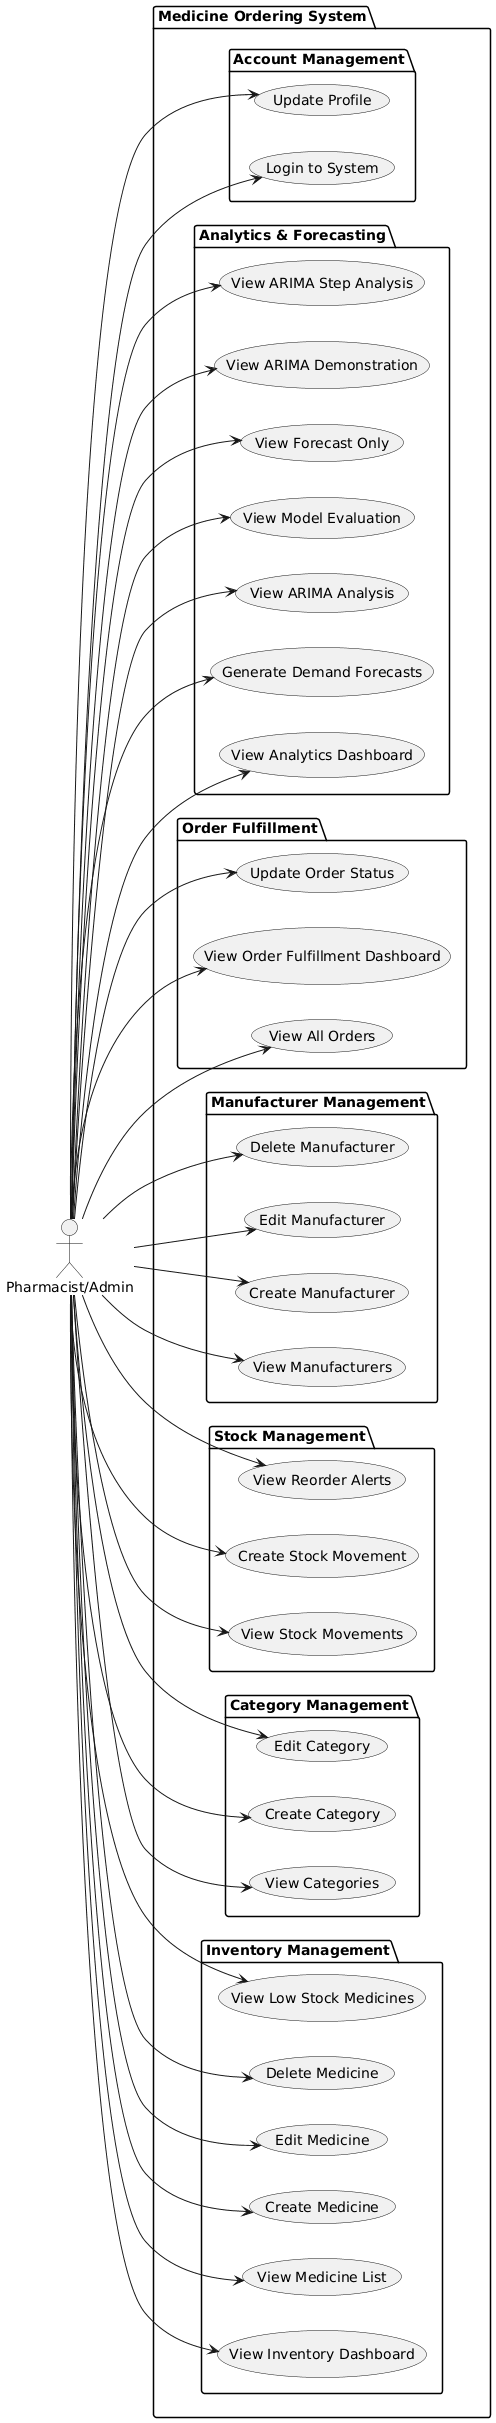

The diagram above was rendered by PlantUML. Its source (embedded in the PNG):
@startuml
left to right direction

actor "Pharmacist/Admin" as Pharmacist

package "Medicine Ordering System" {
    package "Inventory Management" {
        (View Inventory Dashboard) as UC1
        (View Medicine List) as UC2
        (Create Medicine) as UC3
        (Edit Medicine) as UC4
        (Delete Medicine) as UC5
        (View Low Stock Medicines) as UC6
    }
    
    package "Category Management" {
        (View Categories) as UC7
        (Create Category) as UC8
        (Edit Category) as UC9
    }
    
    package "Stock Management" {
        (View Stock Movements) as UC10
        (Create Stock Movement) as UC11
        (View Reorder Alerts) as UC12
    }
    
    package "Manufacturer Management" {
        (View Manufacturers) as UC13
        (Create Manufacturer) as UC14
        (Edit Manufacturer) as UC15
        (Delete Manufacturer) as UC16
    }
    
    package "Order Fulfillment" {
        (View All Orders) as UC17
        (View Order Fulfillment Dashboard) as UC18
        (Update Order Status) as UC19
    }
    
    package "Analytics & Forecasting" {
        (View Analytics Dashboard) as UC20
        (Generate Demand Forecasts) as UC21
        (View ARIMA Analysis) as UC22
        (View Model Evaluation) as UC23
        (View Forecast Only) as UC24
        (View ARIMA Demonstration) as UC25
        (View ARIMA Step Analysis) as UC26
    }
    
    package "Account Management" {
        (Login to System) as UC27
        (Update Profile) as UC28
    }
}

' Direct connections from Pharmacist/Admin to all functions
Pharmacist --> UC1
Pharmacist --> UC2
Pharmacist --> UC3
Pharmacist --> UC4
Pharmacist --> UC5
Pharmacist --> UC6
Pharmacist --> UC7
Pharmacist --> UC8
Pharmacist --> UC9
Pharmacist --> UC10
Pharmacist --> UC11
Pharmacist --> UC12
Pharmacist --> UC13
Pharmacist --> UC14
Pharmacist --> UC15
Pharmacist --> UC16
Pharmacist --> UC17
Pharmacist --> UC18
Pharmacist --> UC19
Pharmacist --> UC20
Pharmacist --> UC21
Pharmacist --> UC22
Pharmacist --> UC23
Pharmacist --> UC24
Pharmacist --> UC25
Pharmacist --> UC26
Pharmacist --> UC27
Pharmacist --> UC28
@enduml